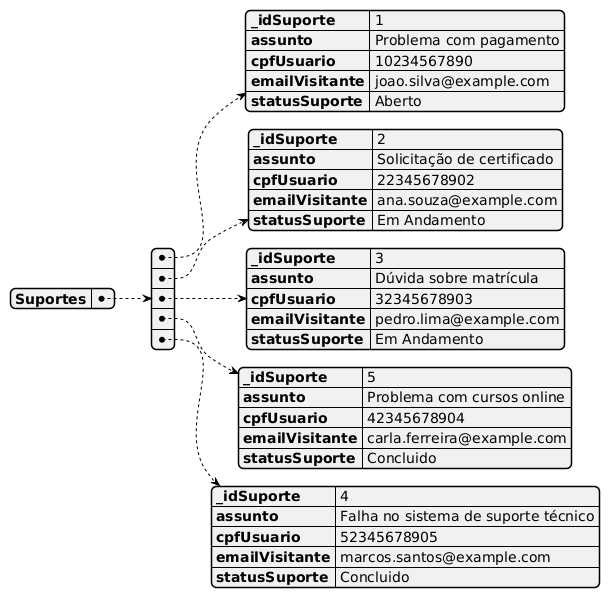

The diagram above was rendered by PlantUML. Its source (embedded in the PNG):
@startjson
{
  "Suportes": [
    {
      "_idSuporte": 1,
      "assunto": "Problema com pagamento",
      "cpfUsuario": 10234567890,
      "emailVisitante": "joao.silva@example.com",
      "statusSuporte": "Aberto"
    },
    {
      "_idSuporte": 2,
      "assunto": "Solicitação de certificado",
      "cpfUsuario": 22345678902,
      "emailVisitante": "ana.souza@example.com",
      "statusSuporte": "Em Andamento"
    },
    {
      "_idSuporte": 3,
      "assunto": "Dúvida sobre matrícula",
      "cpfUsuario": 32345678903,
      "emailVisitante": "pedro.lima@example.com",
      "statusSuporte": "Em Andamento"
    },
    {
      "_idSuporte": 5,
      "assunto": "Problema com cursos online",
      "cpfUsuario": 42345678904,
      "emailVisitante": "carla.ferreira@example.com",
      "statusSuporte": "Concluido"
    },
    {
      "_idSuporte": 4,
      "assunto": "Falha no sistema de suporte técnico",
      "cpfUsuario": 52345678905,
      "emailVisitante": "marcos.santos@example.com",
      "statusSuporte": "Concluido"
    }
]
  
}
@endjson